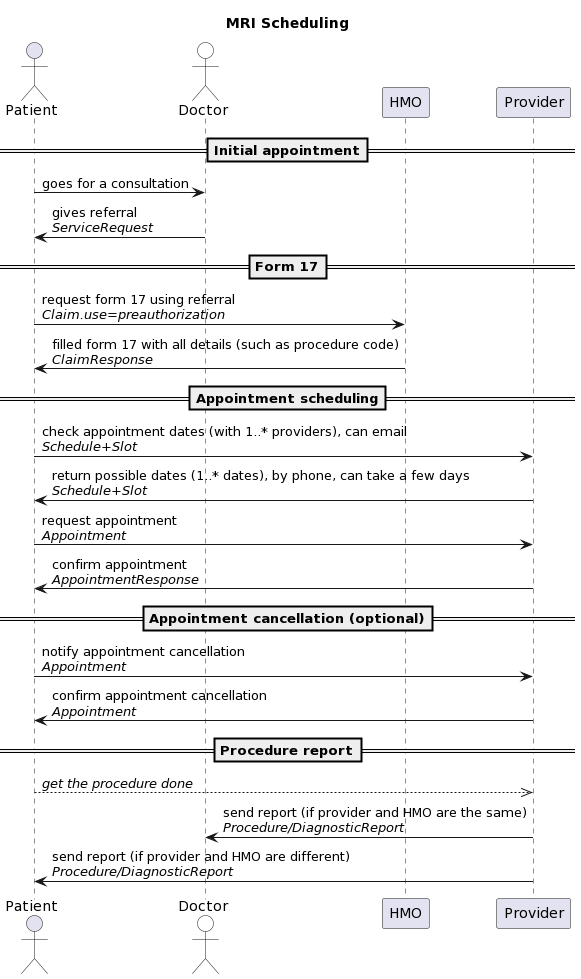

The diagram above was rendered by PlantUML. Its source (embedded in the PNG):
@startuml
'see documentation at https://plantuml.com/sequence-diagram

title "MRI Scheduling"

actor Patient
actor Doctor #white
participant HMO
participant Provider

== Initial appointment==
Patient -> Doctor: goes for a consultation
Doctor -> Patient: gives referral\n//ServiceRequest//

== Form 17==
Patient -> HMO: request form 17 using referral\n//Claim.use=preauthorization//
HMO -> Patient: filled form 17 with all details (such as procedure code)\n//ClaimResponse//

== Appointment scheduling==
Patient -> Provider: check appointment dates (with 1..* providers), can email\n//Schedule+Slot//
Provider -> Patient: return possible dates (1..* dates), by phone, can take a few days\n//Schedule+Slot//
Patient -> Provider: request appointment\n//Appointment//
Provider -> Patient: confirm appointment\n//AppointmentResponse//

== Appointment cancellation (optional)==
Patient -> Provider: notify appointment cancellation\n//Appointment//
Provider -> Patient: confirm appointment cancellation\n//Appointment//

== Procedure report==
Patient -->> Provider: //get the procedure done//
Provider -> Doctor: send report (if provider and HMO are the same)\n//Procedure/DiagnosticReport//
Provider -> Patient: send report (if provider and HMO are different)\n//Procedure/DiagnosticReport//
@enduml